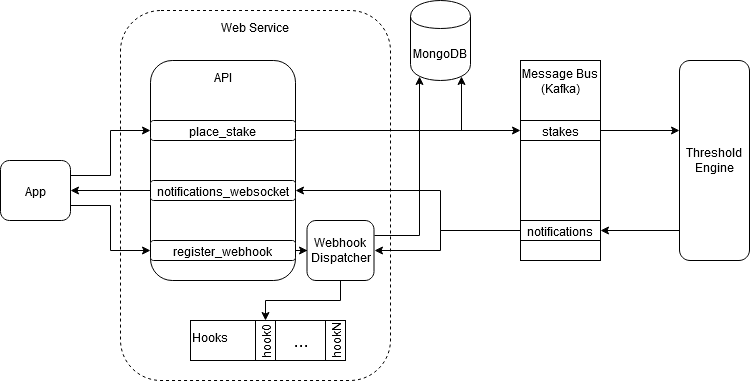

The diagram above was exported from draw.io. Its source (the exported page's mxGraphModel, read from the mxfile embedded in the PNG):
<mxGraphModel dx="1422" dy="769" grid="1" gridSize="10" guides="1" tooltips="1" connect="1" arrows="1" fold="1" page="1" pageScale="1" pageWidth="826" pageHeight="1169" math="0" shadow="0">
  <root>
    <mxCell id="0" />
    <mxCell id="1" parent="0" />
    <mxCell id="57gP1inLTjXl1jzag6DN-3" value="Web Service" style="rounded=1;whiteSpace=wrap;html=1;verticalAlign=top;dashed=1;" parent="1" vertex="1">
      <mxGeometry x="150" y="230" width="270" height="370" as="geometry" />
    </mxCell>
    <mxCell id="b7wvVDsVQTy4lCNkF4w8-14" style="edgeStyle=orthogonalEdgeStyle;rounded=0;orthogonalLoop=1;jettySize=auto;html=1;entryX=1;entryY=0.5;entryDx=0;entryDy=0;exitX=0;exitY=0.5;exitDx=0;exitDy=0;" parent="1" source="b7wvVDsVQTy4lCNkF4w8-33" target="bRTNexwA7lfBJIZ-6iNA-5" edge="1">
      <mxGeometry relative="1" as="geometry">
        <mxPoint x="700" y="450" as="sourcePoint" />
      </mxGeometry>
    </mxCell>
    <mxCell id="b7wvVDsVQTy4lCNkF4w8-13" style="edgeStyle=orthogonalEdgeStyle;rounded=0;orthogonalLoop=1;jettySize=auto;html=1;entryX=0;entryY=0.5;entryDx=0;entryDy=0;" parent="1" source="bRTNexwA7lfBJIZ-6iNA-4" target="b7wvVDsVQTy4lCNkF4w8-32" edge="1">
      <mxGeometry relative="1" as="geometry">
        <mxPoint x="680" y="360" as="targetPoint" />
      </mxGeometry>
    </mxCell>
    <mxCell id="b7wvVDsVQTy4lCNkF4w8-22" style="edgeStyle=orthogonalEdgeStyle;rounded=0;orthogonalLoop=1;jettySize=auto;html=1;entryX=1;entryY=0.5;entryDx=0;entryDy=0;exitX=0;exitY=0.85;exitDx=0;exitDy=0;exitPerimeter=0;" parent="1" source="bRTNexwA7lfBJIZ-6iNA-2" target="b7wvVDsVQTy4lCNkF4w8-8" edge="1">
      <mxGeometry relative="1" as="geometry">
        <mxPoint x="501" y="420" as="sourcePoint" />
        <Array as="points">
          <mxPoint x="470" y="450" />
          <mxPoint x="470" y="470" />
        </Array>
      </mxGeometry>
    </mxCell>
    <mxCell id="6wdq6GRVEScsgdfecXg5-5" style="edgeStyle=orthogonalEdgeStyle;rounded=0;orthogonalLoop=1;jettySize=auto;html=1;entryX=0;entryY=0.5;entryDx=0;entryDy=0;exitX=1;exitY=0.25;exitDx=0;exitDy=0;" parent="1" source="b7wvVDsVQTy4lCNkF4w8-4" target="b7wvVDsVQTy4lCNkF4w8-5" edge="1">
      <mxGeometry relative="1" as="geometry" />
    </mxCell>
    <mxCell id="6wdq6GRVEScsgdfecXg5-6" style="edgeStyle=orthogonalEdgeStyle;rounded=0;orthogonalLoop=1;jettySize=auto;html=1;entryX=0;entryY=0.5;entryDx=0;entryDy=0;exitX=1;exitY=0.75;exitDx=0;exitDy=0;" parent="1" source="b7wvVDsVQTy4lCNkF4w8-4" target="b7wvVDsVQTy4lCNkF4w8-7" edge="1">
      <mxGeometry relative="1" as="geometry" />
    </mxCell>
    <mxCell id="b7wvVDsVQTy4lCNkF4w8-4" value="App" style="rounded=1;whiteSpace=wrap;html=1;" parent="1" vertex="1">
      <mxGeometry x="30" y="380" width="70" height="60" as="geometry" />
    </mxCell>
    <mxCell id="b7wvVDsVQTy4lCNkF4w8-12" style="edgeStyle=orthogonalEdgeStyle;rounded=0;orthogonalLoop=1;jettySize=auto;html=1;entryX=0;entryY=0.5;entryDx=0;entryDy=0;" parent="1" source="b7wvVDsVQTy4lCNkF4w8-5" target="bRTNexwA7lfBJIZ-6iNA-4" edge="1">
      <mxGeometry relative="1" as="geometry" />
    </mxCell>
    <mxCell id="b7wvVDsVQTy4lCNkF4w8-19" style="edgeStyle=orthogonalEdgeStyle;rounded=0;orthogonalLoop=1;jettySize=auto;html=1;entryX=0;entryY=0.5;entryDx=0;entryDy=0;" parent="1" source="b7wvVDsVQTy4lCNkF4w8-7" target="b7wvVDsVQTy4lCNkF4w8-8" edge="1">
      <mxGeometry relative="1" as="geometry" />
    </mxCell>
    <mxCell id="b7wvVDsVQTy4lCNkF4w8-31" style="edgeStyle=orthogonalEdgeStyle;rounded=0;orthogonalLoop=1;jettySize=auto;html=1;entryX=0.5;entryY=0;entryDx=0;entryDy=0;fontSize=16;" parent="1" source="b7wvVDsVQTy4lCNkF4w8-8" target="b7wvVDsVQTy4lCNkF4w8-24" edge="1">
      <mxGeometry relative="1" as="geometry" />
    </mxCell>
    <mxCell id="6wdq6GRVEScsgdfecXg5-15" style="edgeStyle=orthogonalEdgeStyle;rounded=0;orthogonalLoop=1;jettySize=auto;html=1;exitX=1;exitY=0.25;exitDx=0;exitDy=0;entryX=0.15;entryY=0.95;entryDx=0;entryDy=0;entryPerimeter=0;" parent="1" source="b7wvVDsVQTy4lCNkF4w8-8" target="6wdq6GRVEScsgdfecXg5-9" edge="1">
      <mxGeometry relative="1" as="geometry">
        <Array as="points">
          <mxPoint x="449" y="455" />
        </Array>
      </mxGeometry>
    </mxCell>
    <mxCell id="b7wvVDsVQTy4lCNkF4w8-8" value="Webhook&lt;br&gt;Dispatcher" style="rounded=1;whiteSpace=wrap;html=1;align=center;" parent="1" vertex="1">
      <mxGeometry x="336.5" y="440" width="67" height="60" as="geometry" />
    </mxCell>
    <mxCell id="b7wvVDsVQTy4lCNkF4w8-35" value="" style="group" parent="1" vertex="1" connectable="0">
      <mxGeometry x="709" y="280" width="70" height="200" as="geometry" />
    </mxCell>
    <mxCell id="b7wvVDsVQTy4lCNkF4w8-32" value="" style="rounded=0;whiteSpace=wrap;html=1;align=center;rotation=0;" parent="b7wvVDsVQTy4lCNkF4w8-35" vertex="1">
      <mxGeometry y="60" width="70" height="20" as="geometry" />
    </mxCell>
    <mxCell id="b7wvVDsVQTy4lCNkF4w8-33" value="" style="rounded=0;whiteSpace=wrap;html=1;align=center;rotation=0;" parent="b7wvVDsVQTy4lCNkF4w8-35" vertex="1">
      <mxGeometry y="160" width="70" height="20" as="geometry" />
    </mxCell>
    <mxCell id="bRTNexwA7lfBJIZ-6iNA-1" value="Threshold Engine" style="rounded=1;whiteSpace=wrap;html=1;" parent="b7wvVDsVQTy4lCNkF4w8-35" vertex="1">
      <mxGeometry width="70" height="200" as="geometry" />
    </mxCell>
    <mxCell id="b7wvVDsVQTy4lCNkF4w8-38" value="" style="group" parent="1" vertex="1" connectable="0">
      <mxGeometry x="550" y="280" width="80" height="200" as="geometry" />
    </mxCell>
    <mxCell id="bRTNexwA7lfBJIZ-6iNA-2" value="&lt;div&gt;Message Bus&lt;br&gt;&lt;/div&gt;&lt;div&gt;(Kafka)&lt;/div&gt;" style="rounded=0;whiteSpace=wrap;html=1;align=center;rotation=0;verticalAlign=top;" parent="b7wvVDsVQTy4lCNkF4w8-38" vertex="1">
      <mxGeometry width="80" height="200" as="geometry" />
    </mxCell>
    <mxCell id="bRTNexwA7lfBJIZ-6iNA-4" value="stakes" style="rounded=0;whiteSpace=wrap;html=1;align=center;rotation=0;" parent="b7wvVDsVQTy4lCNkF4w8-38" vertex="1">
      <mxGeometry y="60" width="80" height="20" as="geometry" />
    </mxCell>
    <mxCell id="bRTNexwA7lfBJIZ-6iNA-5" value="notifications" style="rounded=0;whiteSpace=wrap;html=1;align=center;rotation=0;" parent="b7wvVDsVQTy4lCNkF4w8-38" vertex="1">
      <mxGeometry y="160" width="80" height="20" as="geometry" />
    </mxCell>
    <mxCell id="bRTNexwA7lfBJIZ-6iNA-3" value="&lt;div&gt;API&lt;/div&gt;" style="rounded=1;whiteSpace=wrap;html=1;align=center;verticalAlign=top;" parent="1" vertex="1">
      <mxGeometry x="180" y="280" width="145" height="220" as="geometry" />
    </mxCell>
    <mxCell id="6wdq6GRVEScsgdfecXg5-10" style="edgeStyle=orthogonalEdgeStyle;rounded=0;orthogonalLoop=1;jettySize=auto;html=1;entryX=0.85;entryY=0.95;entryDx=0;entryDy=0;entryPerimeter=0;" parent="1" source="b7wvVDsVQTy4lCNkF4w8-5" target="6wdq6GRVEScsgdfecXg5-9" edge="1">
      <mxGeometry relative="1" as="geometry" />
    </mxCell>
    <mxCell id="b7wvVDsVQTy4lCNkF4w8-5" value="place_stake" style="rounded=1;whiteSpace=wrap;html=1;rotation=0;" parent="1" vertex="1">
      <mxGeometry x="180" y="340" width="145" height="20" as="geometry" />
    </mxCell>
    <mxCell id="b7wvVDsVQTy4lCNkF4w8-7" value="register_webhook" style="rounded=1;whiteSpace=wrap;html=1;rotation=0;" parent="1" vertex="1">
      <mxGeometry x="180" y="460" width="145" height="20" as="geometry" />
    </mxCell>
    <mxCell id="b7wvVDsVQTy4lCNkF4w8-24" value="Hooks" style="rounded=0;whiteSpace=wrap;html=1;align=left;verticalAlign=top;rotation=0;" parent="1" vertex="1">
      <mxGeometry x="220" y="540" width="150" height="40" as="geometry" />
    </mxCell>
    <mxCell id="b7wvVDsVQTy4lCNkF4w8-25" value="hook0" style="rounded=0;whiteSpace=wrap;html=1;align=left;rotation=-90;" parent="1" vertex="1">
      <mxGeometry x="275" y="550" width="40" height="20" as="geometry" />
    </mxCell>
    <mxCell id="b7wvVDsVQTy4lCNkF4w8-26" value="hookN" style="rounded=0;whiteSpace=wrap;html=1;align=left;rotation=-90;" parent="1" vertex="1">
      <mxGeometry x="345" y="550" width="40" height="20" as="geometry" />
    </mxCell>
    <mxCell id="b7wvVDsVQTy4lCNkF4w8-30" value="&lt;font style=&quot;font-size: 18px&quot;&gt;...&lt;/font&gt;" style="text;html=1;strokeColor=none;fillColor=none;align=center;verticalAlign=middle;whiteSpace=wrap;rounded=0;fontSize=16;" parent="1" vertex="1">
      <mxGeometry x="311" y="550" width="40" height="20" as="geometry" />
    </mxCell>
    <mxCell id="6wdq6GRVEScsgdfecXg5-8" style="edgeStyle=orthogonalEdgeStyle;rounded=0;orthogonalLoop=1;jettySize=auto;html=1;entryX=1;entryY=0.5;entryDx=0;entryDy=0;" parent="1" source="6wdq6GRVEScsgdfecXg5-2" target="b7wvVDsVQTy4lCNkF4w8-4" edge="1">
      <mxGeometry relative="1" as="geometry" />
    </mxCell>
    <mxCell id="6wdq6GRVEScsgdfecXg5-2" value="notifications_websocket" style="rounded=1;whiteSpace=wrap;html=1;rotation=0;" parent="1" vertex="1">
      <mxGeometry x="180" y="400" width="145" height="20" as="geometry" />
    </mxCell>
    <mxCell id="6wdq6GRVEScsgdfecXg5-3" style="edgeStyle=orthogonalEdgeStyle;rounded=0;orthogonalLoop=1;jettySize=auto;html=1;exitX=0;exitY=0.5;exitDx=0;exitDy=0;entryX=1;entryY=0.5;entryDx=0;entryDy=0;" parent="1" source="bRTNexwA7lfBJIZ-6iNA-5" target="6wdq6GRVEScsgdfecXg5-2" edge="1">
      <mxGeometry relative="1" as="geometry">
        <mxPoint x="501" y="420" as="sourcePoint" />
        <Array as="points">
          <mxPoint x="470" y="450" />
          <mxPoint x="470" y="410" />
        </Array>
      </mxGeometry>
    </mxCell>
    <mxCell id="6wdq6GRVEScsgdfecXg5-9" value="MongoDB" style="shape=cylinder;whiteSpace=wrap;html=1;boundedLbl=1;backgroundOutline=1;" parent="1" vertex="1">
      <mxGeometry x="440" y="220" width="60" height="80" as="geometry" />
    </mxCell>
  </root>
</mxGraphModel>